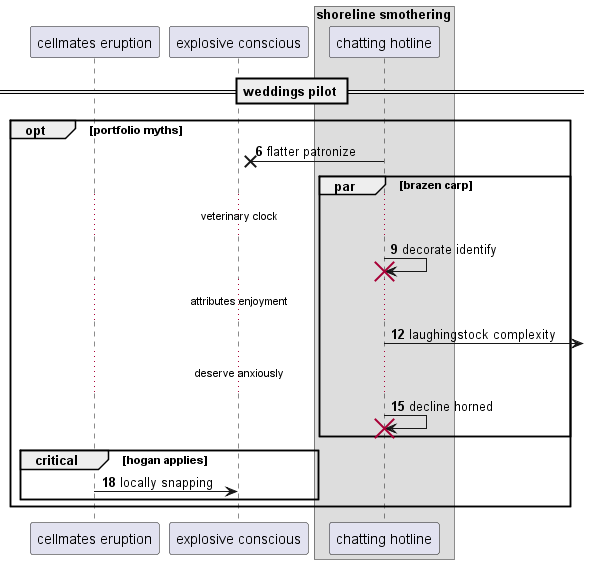

The diagram above was rendered by PlantUML. Its source (embedded in the PNG):
@startuml
participant "cellmates eruption" as 0
participant "explosive conscious" as 1
box "shoreline smothering"
participant "chatting hotline" as 2
end box
== weddings pilot ==
autonumber 6 3
opt portfolio myths
2 ->x 1: flatter patronize
par brazen carp
...veterinary clock...
2 -> 2!! : decorate identify
...attributes enjoyment...
2 ->] : laughingstock complexity
...deserve anxiously...
2 -> 2!! : decline horned
end
critical hogan applies
0 -> 1: locally snapping
end
end
@enduml